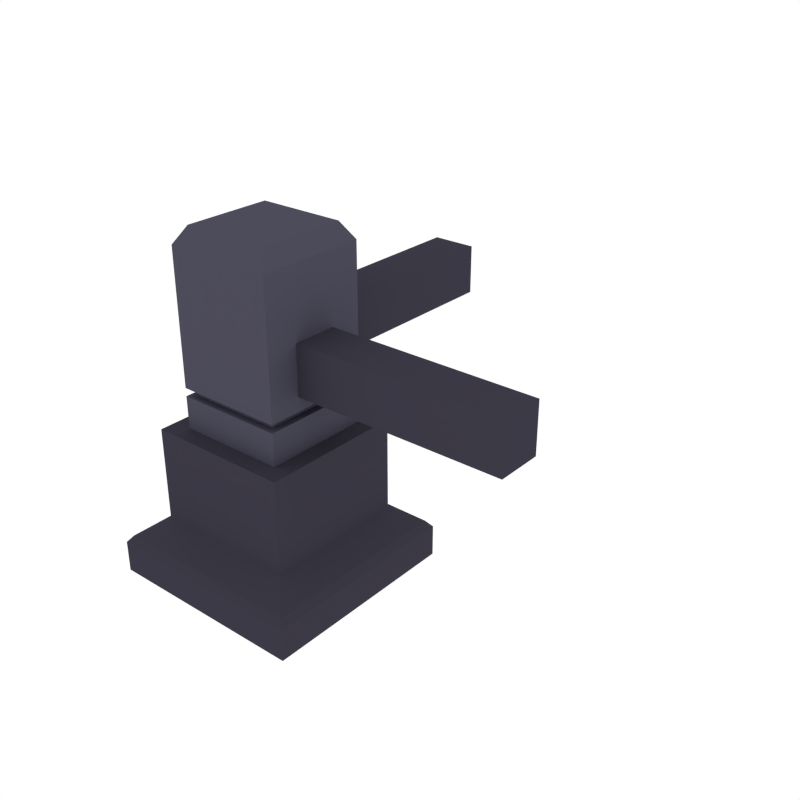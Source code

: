# Source: Fence_90_Modular.blend  (saved by Blender 2.79.0; exported with 4.5.12 LTS)
import bpy
from mathutils import Matrix  # noqa: F401  (used for matrix-valued properties, if any)

bpy.ops.wm.read_factory_settings(use_empty=True)
scene = bpy.context.scene
scene.name = 'Scene'

# ---- collections
col_collection_1 = bpy.data.collections.new('Collection 1'); scene.collection.children.link(col_collection_1)

# ---- materials (node trees are filled in below, after node groups)
mat_darkgrey_floor = bpy.data.materials.new('DarkGrey_Floor')
mat_darkgrey_floor.alpha_threshold = 0.0
mat_darkgrey_floor.diffuse_color = (0.04549, 0.04223, 0.06072, 1.0)
mat_darkgrey_floor.roughness = 0.5
mat_grey_floor = bpy.data.materials.new('Grey_Floor')
mat_grey_floor.alpha_threshold = 0.0
mat_grey_floor.diffuse_color = (0.07407, 0.07147, 0.1025, 1.0)
mat_grey_floor.roughness = 0.5

# ---- material node trees

# ---- world
world_world = bpy.data.worlds.new('World'); scene.world = world_world
world_world.color = (1.0, 1.0, 1.0)
world_world.use_sun_shadow = False
world_world.sun_shadow_jitter_overblur = 0.0
world_world.cycles.sampling_method = 'NONE'
world_world.cycles.sample_map_resolution = 256

# ---- meshes
me_cube = bpy.data.meshes.new('Cube')
me_cube.from_pydata([(-0.2062, 0.2062, -0.4261), (0.2062, 0.2062, -0.4261), (-0.2062, -0.2062, -0.4261), (0.2062, -0.2062, -0.4261), (0.2737, 0.2737, -0.4261), (-0.2737, 0.2737, -0.4261), (0.2737, -0.2737, -0.4261), (-0.2737, -0.2737, -0.4261), (0.2737, 0.2737, -0.7804), (-0.2737, 0.2737, -0.7804), (0.2737, -0.2737, -0.7804), (-0.2737, -0.2737, -0.7804), (0.3906, 0.3906, -0.9991), (-0.3906, 0.3906, -0.9991), (0.3906, -0.3906, -0.9991), (-0.3906, -0.3906, -0.9991), (-0.1667, 0.1667, 0.2948), (-0.2062, 0.2062, 0.2311), (0.1667, 0.1667, 0.2948), (0.2062, 0.2062, 0.2311), (-0.1667, -0.1667, 0.2948), (-0.2062, -0.2062, 0.2311), (0.1667, -0.1667, 0.2948), (0.2062, -0.2062, 0.2311), (0.37, 0.37, -0.8516), (0.3906, 0.3906, -0.8777), (-0.3906, 0.3906, -0.8777), (-0.37, 0.37, -0.8516), (0.37, -0.37, -0.8516), (0.3906, -0.3906, -0.8777), (-0.37, -0.37, -0.8516), (-0.3906, -0.3906, -0.8777), (-0.08466, 0.0, -0.0331), (-0.08466, 0.0, -0.221), (1.0, 0.08466, -0.221), (1.0, 0.08466, -0.0331), (0.08466, 0.0, -0.0331), (0.08466, 0.0, -0.221), (1.0, -0.08466, -0.221), (1.0, -0.08466, -0.0331), (-0.2062, -0.2062, -0.304), (-0.2062, -0.2062, -0.2737), (-0.2062, 0.2062, -0.2737), (-0.2062, 0.2062, -0.304), (0.2062, 0.2062, -0.2737), (0.2062, 0.2062, -0.304), (0.2062, -0.2062, -0.2737), (0.2062, -0.2062, -0.304), (-0.1784, -0.1784, -0.304), (-0.1784, -0.1784, -0.2778), (-0.1784, 0.1784, -0.2778), (-0.1784, 0.1784, -0.304), (0.1784, 0.1784, -0.2778), (0.1784, 0.1784, -0.304), (0.1784, -0.1784, -0.2778), (0.1784, -0.1784, -0.304), (0.08466, 1.0, -0.221), (0.08466, 1.0, -0.0331), (-0.08466, 1.0, -0.221), (-0.08466, 1.0, -0.0331), (0.0, 0.08466, -0.221), (0.0, 0.08466, -0.0331), (0.0, -0.08466, -0.221), (0.0, -0.08466, -0.0331)], [], [(22, 18, 16, 20), (46, 23, 21, 41), (42, 17, 19, 44), (1, 3, 6, 4), (44, 19, 23, 46), (7, 5, 9, 11), (0, 1, 4, 5), (3, 2, 7, 6), (2, 0, 5, 7), (4, 6, 10, 8), (6, 7, 11, 10), (5, 4, 8, 9), (31, 26, 13, 15), (25, 29, 14, 12), (29, 31, 15, 14), (26, 25, 12, 13), (12, 14, 15, 13), (11, 9, 27, 30), (8, 10, 28, 24), (10, 11, 30, 28), (16, 18, 19, 17), (18, 22, 23, 19), (22, 20, 21, 23), (20, 16, 17, 21), (41, 21, 17, 42), (25, 26, 27, 24), (29, 25, 24, 28), (31, 29, 28, 30), (26, 31, 30, 27), (9, 8, 24, 27), (34, 35, 39, 38), (56, 57, 36, 37), (2, 40, 43, 0), (44, 46, 54, 52), (1, 45, 47, 3), (42, 44, 52, 50), (0, 43, 45, 1), (46, 41, 49, 54), (3, 47, 40, 2), (43, 40, 48, 51), (48, 49, 50, 51), (53, 52, 54, 55), (51, 50, 52, 53), (55, 54, 49, 48), (41, 42, 50, 49), (40, 47, 55, 48), (45, 43, 51, 53), (47, 45, 53, 55), (33, 32, 59, 58), (58, 59, 57, 56), (37, 33, 58, 56), (32, 36, 57, 59), (60, 61, 35, 34), (39, 35, 61, 63), (34, 38, 62, 60), (38, 39, 63, 62)])
me_cube.polygons.foreach_set('material_index', [1, 1, 1, 0, 1, 0, 0, 0, 0, 0, 0, 0, 0, 0, 0, 0, 0, 0, 0, 0, 1, 1, 1, 1, 1, 0, 0, 0, 0, 0, 0, 0, 1, 1, 1, 1, 1, 1, 1, 1, 1, 1, 1, 1, 1, 1, 1, 1, 0, 0, 0, 0, 0, 0, 0, 0])
me_cube.materials.append(mat_darkgrey_floor)
me_cube.materials.append(mat_grey_floor)
me_cube.use_remesh_preserve_volume = False
me_cube.use_remesh_preserve_attributes = False
me_cube.use_mirror_vertex_groups = False
me_cube.update()

# ---- objects
ob_fence_90_modular = bpy.data.objects.new('Fence_90_Modular', me_cube)

# ---- transforms, parenting, visibility, modifiers, constraints
ob_fence_90_modular.location = (0.0, 0.0, 0.0)
ob_fence_90_modular.lineart.crease_threshold = 0.0

# ---- collection membership
col_collection_1.objects.link(ob_fence_90_modular)

# ---- scene / render settings (as saved in the file)
scene.frame_start = 1; scene.frame_end = 250; scene.frame_set(0)
scene.render.engine = 'CYCLES'
scene.render.resolution_x = 1000
scene.render.resolution_y = 1000
scene.render.dither_intensity = 0.0
scene.cycles.samples = 200
scene.cycles.sampling_pattern = 'TABULATED_SOBOL'
scene.cycles.light_sampling_threshold = 0.0
scene.cycles.use_adaptive_sampling = False
scene.cycles.use_light_tree = False
scene.cycles.caustics_reflective = False
scene.cycles.caustics_refractive = False
scene.cycles.blur_glossy = 0.0
scene.cycles.max_bounces = 2
scene.cycles.pixel_filter_type = 'GAUSSIAN'
scene.cycles.sample_clamp_indirect = 0.0
scene.view_settings.view_transform = 'Standard'
bpy.context.view_layer.update()

# ---- added for rendering (the .blend has no active camera): camera
cam_auto = bpy.data.cameras.new('AutoCamera')
cam_auto.lens = 50.0
cam_auto.sensor_width = 36.0
cam_auto.clip_end = 1000.0
ob_auto_camera = bpy.data.objects.new('AutoCamera', cam_auto)
scene.collection.objects.link(ob_auto_camera)
ob_auto_camera.location = (2.48277, -2.30898, 1.39033)
ob_auto_camera.rotation_euler = (1.09748, -7.21219e-08, 0.694738)
scene.camera = ob_auto_camera
bpy.context.view_layer.update()
